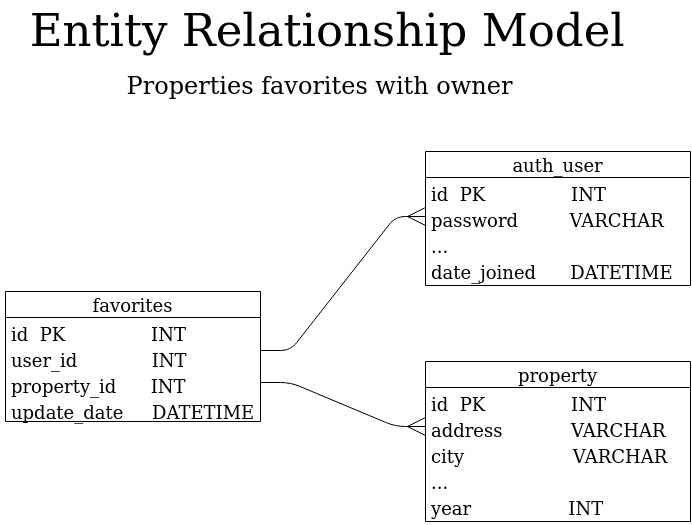

The diagram above was exported from draw.io. Its source (the exported page's mxGraphModel, read from the mxfile embedded in the PNG):
<mxGraphModel dx="2026" dy="1126" grid="1" gridSize="10" guides="1" tooltips="1" connect="1" arrows="1" fold="1" page="1" pageScale="1" pageWidth="850" pageHeight="1100" math="0" shadow="0">
  <root>
    <mxCell id="0" />
    <mxCell id="1" parent="0" />
    <mxCell id="2" value="favorites" style="swimlane;fontStyle=0;childLayout=stackLayout;horizontal=1;startSize=26;horizontalStack=0;resizeParent=1;resizeParentMax=0;resizeLast=0;collapsible=1;marginBottom=0;fontSize=18;" vertex="1" parent="1">
      <mxGeometry x="95" y="321" width="255" height="130" as="geometry" />
    </mxCell>
    <mxCell id="3" value="id  PK               INT" style="text;strokeColor=none;fillColor=none;align=left;verticalAlign=top;spacingLeft=4;spacingRight=4;overflow=hidden;rotatable=0;points=[[0,0.5],[1,0.5]];portConstraint=eastwest;fontSize=18;" vertex="1" parent="2">
      <mxGeometry y="26" width="255" height="26" as="geometry" />
    </mxCell>
    <mxCell id="4" value="user_id             INT" style="text;strokeColor=none;fillColor=none;align=left;verticalAlign=top;spacingLeft=4;spacingRight=4;overflow=hidden;rotatable=0;points=[[0,0.5],[1,0.5]];portConstraint=eastwest;fontSize=18;" vertex="1" parent="2">
      <mxGeometry y="52" width="255" height="26" as="geometry" />
    </mxCell>
    <mxCell id="5" value="property_id      INT" style="text;strokeColor=none;fillColor=none;align=left;verticalAlign=top;spacingLeft=4;spacingRight=4;overflow=hidden;rotatable=0;points=[[0,0.5],[1,0.5]];portConstraint=eastwest;fontSize=18;" vertex="1" parent="2">
      <mxGeometry y="78" width="255" height="26" as="geometry" />
    </mxCell>
    <mxCell id="6" value="update_date     DATETIME" style="text;strokeColor=none;fillColor=none;align=left;verticalAlign=top;spacingLeft=4;spacingRight=4;overflow=hidden;rotatable=0;points=[[0,0.5],[1,0.5]];portConstraint=eastwest;fontSize=18;" vertex="1" parent="2">
      <mxGeometry y="104" width="255" height="26" as="geometry" />
    </mxCell>
    <mxCell id="7" value="auth_user" style="swimlane;fontStyle=0;childLayout=stackLayout;horizontal=1;startSize=26;horizontalStack=0;resizeParent=1;resizeParentMax=0;resizeLast=0;collapsible=1;marginBottom=0;fontSize=18;" vertex="1" parent="1">
      <mxGeometry x="515" y="181" width="265" height="134" as="geometry" />
    </mxCell>
    <mxCell id="8" value="id  PK               INT" style="text;strokeColor=none;fillColor=none;align=left;verticalAlign=top;spacingLeft=4;spacingRight=4;overflow=hidden;rotatable=0;points=[[0,0.5],[1,0.5]];portConstraint=eastwest;fontSize=18;" vertex="1" parent="7">
      <mxGeometry y="26" width="265" height="26" as="geometry" />
    </mxCell>
    <mxCell id="9" value="password         VARCHAR" style="text;strokeColor=none;fillColor=none;align=left;verticalAlign=top;spacingLeft=4;spacingRight=4;overflow=hidden;rotatable=0;points=[[0,0.5],[1,0.5]];portConstraint=eastwest;fontSize=18;" vertex="1" parent="7">
      <mxGeometry y="52" width="265" height="26" as="geometry" />
    </mxCell>
    <mxCell id="10" value="..." style="text;strokeColor=none;fillColor=none;align=left;verticalAlign=top;spacingLeft=4;spacingRight=4;overflow=hidden;rotatable=0;points=[[0,0.5],[1,0.5]];portConstraint=eastwest;fontSize=18;" vertex="1" parent="7">
      <mxGeometry y="78" width="265" height="26" as="geometry" />
    </mxCell>
    <mxCell id="11" value="date_joined      DATETIME" style="text;strokeColor=none;fillColor=none;align=left;verticalAlign=top;spacingLeft=4;spacingRight=4;overflow=hidden;rotatable=0;points=[[0,0.5],[1,0.5]];portConstraint=eastwest;fontSize=18;" vertex="1" parent="7">
      <mxGeometry y="104" width="265" height="30" as="geometry" />
    </mxCell>
    <mxCell id="12" value="property" style="swimlane;fontStyle=0;childLayout=stackLayout;horizontal=1;startSize=26;horizontalStack=0;resizeParent=1;resizeParentMax=0;resizeLast=0;collapsible=1;marginBottom=0;fontSize=18;" vertex="1" parent="1">
      <mxGeometry x="515" y="391" width="265" height="160" as="geometry" />
    </mxCell>
    <mxCell id="13" value="id  PK               INT" style="text;strokeColor=none;fillColor=none;align=left;verticalAlign=top;spacingLeft=4;spacingRight=4;overflow=hidden;rotatable=0;points=[[0,0.5],[1,0.5]];portConstraint=eastwest;fontSize=18;" vertex="1" parent="12">
      <mxGeometry y="26" width="265" height="26" as="geometry" />
    </mxCell>
    <mxCell id="14" value="address            VARCHAR" style="text;strokeColor=none;fillColor=none;align=left;verticalAlign=top;spacingLeft=4;spacingRight=4;overflow=hidden;rotatable=0;points=[[0,0.5],[1,0.5]];portConstraint=eastwest;fontSize=18;" vertex="1" parent="12">
      <mxGeometry y="52" width="265" height="26" as="geometry" />
    </mxCell>
    <mxCell id="15" value="city                   VARCHAR" style="text;strokeColor=none;fillColor=none;align=left;verticalAlign=top;spacingLeft=4;spacingRight=4;overflow=hidden;rotatable=0;points=[[0,0.5],[1,0.5]];portConstraint=eastwest;fontSize=18;" vertex="1" parent="12">
      <mxGeometry y="78" width="265" height="26" as="geometry" />
    </mxCell>
    <mxCell id="16" value="..." style="text;strokeColor=none;fillColor=none;align=left;verticalAlign=top;spacingLeft=4;spacingRight=4;overflow=hidden;rotatable=0;points=[[0,0.5],[1,0.5]];portConstraint=eastwest;fontSize=18;" vertex="1" parent="12">
      <mxGeometry y="104" width="265" height="26" as="geometry" />
    </mxCell>
    <mxCell id="17" value="year                 INT" style="text;strokeColor=none;fillColor=none;align=left;verticalAlign=top;spacingLeft=4;spacingRight=4;overflow=hidden;rotatable=0;points=[[0,0.5],[1,0.5]];portConstraint=eastwest;fontSize=18;" vertex="1" parent="12">
      <mxGeometry y="130" width="265" height="30" as="geometry" />
    </mxCell>
    <mxCell id="18" value="" style="edgeStyle=entityRelationEdgeStyle;fontSize=18;html=1;endArrow=ERmany;entryX=0;entryY=0.5;entryDx=0;entryDy=0;exitX=1;exitY=0.269;exitDx=0;exitDy=0;exitPerimeter=0;strokeWidth=1;endSize=16;" edge="1" source="4" target="9" parent="1">
      <mxGeometry width="100" height="100" relative="1" as="geometry">
        <mxPoint x="285" y="581" as="sourcePoint" />
        <mxPoint x="385" y="481" as="targetPoint" />
      </mxGeometry>
    </mxCell>
    <mxCell id="19" value="" style="edgeStyle=entityRelationEdgeStyle;fontSize=18;html=1;endArrow=ERmany;entryX=0;entryY=0.5;entryDx=0;entryDy=0;exitX=1;exitY=0.5;exitDx=0;exitDy=0;endSize=16;" edge="1" source="5" target="14" parent="1">
      <mxGeometry width="100" height="100" relative="1" as="geometry">
        <mxPoint x="285" y="389.9939999999999" as="sourcePoint" />
        <mxPoint x="525" y="256" as="targetPoint" />
      </mxGeometry>
    </mxCell>
    <mxCell id="20" value="&lt;font style=&quot;font-size: 45px&quot;&gt;&amp;nbsp;&lt;font style=&quot;font-size: 45px&quot;&gt;Entity Relationship Model&lt;/font&gt;&lt;/font&gt;" style="text;html=1;strokeColor=none;fillColor=none;align=center;verticalAlign=middle;whiteSpace=wrap;rounded=0;" vertex="1" parent="1">
      <mxGeometry x="90" y="30" width="640" height="60" as="geometry" />
    </mxCell>
    <mxCell id="21" value="&lt;font style=&quot;font-size: 24px&quot;&gt;Properties favorites with owner&lt;/font&gt;" style="text;html=1;strokeColor=none;fillColor=none;align=center;verticalAlign=middle;whiteSpace=wrap;rounded=0;" vertex="1" parent="1">
      <mxGeometry x="209.38" y="90" width="401.25" height="50" as="geometry" />
    </mxCell>
  </root>
</mxGraphModel>